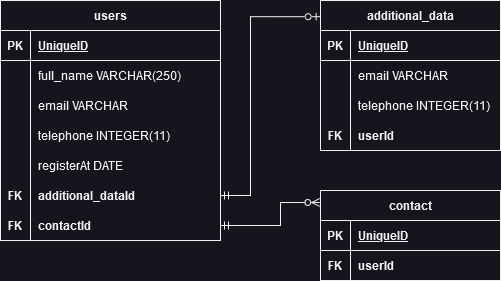

The diagram above was exported from draw.io. Its source (the exported page's mxGraphModel, read from the mxfile embedded in the PNG):
<mxGraphModel dx="800" dy="436" grid="1" gridSize="10" guides="1" tooltips="1" connect="1" arrows="1" fold="1" page="1" pageScale="1" pageWidth="827" pageHeight="1169" math="0" shadow="0">
  <root>
    <mxCell id="0" />
    <mxCell id="1" parent="0" />
    <mxCell id="TbViGu4R3MJEFMKLSjjf-1" value="users" style="shape=table;startSize=30;container=1;collapsible=1;childLayout=tableLayout;fixedRows=1;rowLines=0;fontStyle=1;align=center;resizeLast=1;html=1;" vertex="1" parent="1">
      <mxGeometry x="80" y="40" width="220" height="240" as="geometry" />
    </mxCell>
    <mxCell id="TbViGu4R3MJEFMKLSjjf-2" value="" style="shape=tableRow;horizontal=0;startSize=0;swimlaneHead=0;swimlaneBody=0;fillColor=none;collapsible=0;dropTarget=0;points=[[0,0.5],[1,0.5]];portConstraint=eastwest;top=0;left=0;right=0;bottom=1;" vertex="1" parent="TbViGu4R3MJEFMKLSjjf-1">
      <mxGeometry y="30" width="220" height="30" as="geometry" />
    </mxCell>
    <mxCell id="TbViGu4R3MJEFMKLSjjf-3" value="PK" style="shape=partialRectangle;connectable=0;fillColor=none;top=0;left=0;bottom=0;right=0;fontStyle=1;overflow=hidden;whiteSpace=wrap;html=1;" vertex="1" parent="TbViGu4R3MJEFMKLSjjf-2">
      <mxGeometry width="30" height="30" as="geometry">
        <mxRectangle width="30" height="30" as="alternateBounds" />
      </mxGeometry>
    </mxCell>
    <mxCell id="TbViGu4R3MJEFMKLSjjf-4" value="UniqueID" style="shape=partialRectangle;connectable=0;fillColor=none;top=0;left=0;bottom=0;right=0;align=left;spacingLeft=6;fontStyle=5;overflow=hidden;whiteSpace=wrap;html=1;" vertex="1" parent="TbViGu4R3MJEFMKLSjjf-2">
      <mxGeometry x="30" width="190" height="30" as="geometry">
        <mxRectangle width="190" height="30" as="alternateBounds" />
      </mxGeometry>
    </mxCell>
    <mxCell id="TbViGu4R3MJEFMKLSjjf-5" value="" style="shape=tableRow;horizontal=0;startSize=0;swimlaneHead=0;swimlaneBody=0;fillColor=none;collapsible=0;dropTarget=0;points=[[0,0.5],[1,0.5]];portConstraint=eastwest;top=0;left=0;right=0;bottom=0;" vertex="1" parent="TbViGu4R3MJEFMKLSjjf-1">
      <mxGeometry y="60" width="220" height="30" as="geometry" />
    </mxCell>
    <mxCell id="TbViGu4R3MJEFMKLSjjf-6" value="" style="shape=partialRectangle;connectable=0;fillColor=none;top=0;left=0;bottom=0;right=0;editable=1;overflow=hidden;whiteSpace=wrap;html=1;" vertex="1" parent="TbViGu4R3MJEFMKLSjjf-5">
      <mxGeometry width="30" height="30" as="geometry">
        <mxRectangle width="30" height="30" as="alternateBounds" />
      </mxGeometry>
    </mxCell>
    <mxCell id="TbViGu4R3MJEFMKLSjjf-7" value="full_name VARCHAR(250)" style="shape=partialRectangle;connectable=0;fillColor=none;top=0;left=0;bottom=0;right=0;align=left;spacingLeft=6;overflow=hidden;whiteSpace=wrap;html=1;" vertex="1" parent="TbViGu4R3MJEFMKLSjjf-5">
      <mxGeometry x="30" width="190" height="30" as="geometry">
        <mxRectangle width="190" height="30" as="alternateBounds" />
      </mxGeometry>
    </mxCell>
    <mxCell id="TbViGu4R3MJEFMKLSjjf-8" value="" style="shape=tableRow;horizontal=0;startSize=0;swimlaneHead=0;swimlaneBody=0;fillColor=none;collapsible=0;dropTarget=0;points=[[0,0.5],[1,0.5]];portConstraint=eastwest;top=0;left=0;right=0;bottom=0;" vertex="1" parent="TbViGu4R3MJEFMKLSjjf-1">
      <mxGeometry y="90" width="220" height="30" as="geometry" />
    </mxCell>
    <mxCell id="TbViGu4R3MJEFMKLSjjf-9" value="" style="shape=partialRectangle;connectable=0;fillColor=none;top=0;left=0;bottom=0;right=0;editable=1;overflow=hidden;whiteSpace=wrap;html=1;" vertex="1" parent="TbViGu4R3MJEFMKLSjjf-8">
      <mxGeometry width="30" height="30" as="geometry">
        <mxRectangle width="30" height="30" as="alternateBounds" />
      </mxGeometry>
    </mxCell>
    <mxCell id="TbViGu4R3MJEFMKLSjjf-10" value="email VARCHAR" style="shape=partialRectangle;connectable=0;fillColor=none;top=0;left=0;bottom=0;right=0;align=left;spacingLeft=6;overflow=hidden;whiteSpace=wrap;html=1;" vertex="1" parent="TbViGu4R3MJEFMKLSjjf-8">
      <mxGeometry x="30" width="190" height="30" as="geometry">
        <mxRectangle width="190" height="30" as="alternateBounds" />
      </mxGeometry>
    </mxCell>
    <mxCell id="TbViGu4R3MJEFMKLSjjf-11" value="" style="shape=tableRow;horizontal=0;startSize=0;swimlaneHead=0;swimlaneBody=0;fillColor=none;collapsible=0;dropTarget=0;points=[[0,0.5],[1,0.5]];portConstraint=eastwest;top=0;left=0;right=0;bottom=0;" vertex="1" parent="TbViGu4R3MJEFMKLSjjf-1">
      <mxGeometry y="120" width="220" height="30" as="geometry" />
    </mxCell>
    <mxCell id="TbViGu4R3MJEFMKLSjjf-12" value="" style="shape=partialRectangle;connectable=0;fillColor=none;top=0;left=0;bottom=0;right=0;editable=1;overflow=hidden;whiteSpace=wrap;html=1;" vertex="1" parent="TbViGu4R3MJEFMKLSjjf-11">
      <mxGeometry width="30" height="30" as="geometry">
        <mxRectangle width="30" height="30" as="alternateBounds" />
      </mxGeometry>
    </mxCell>
    <mxCell id="TbViGu4R3MJEFMKLSjjf-13" value="&lt;div&gt;telephone INTEGER(11)&lt;br&gt;&lt;/div&gt;" style="shape=partialRectangle;connectable=0;fillColor=none;top=0;left=0;bottom=0;right=0;align=left;spacingLeft=6;overflow=hidden;whiteSpace=wrap;html=1;" vertex="1" parent="TbViGu4R3MJEFMKLSjjf-11">
      <mxGeometry x="30" width="190" height="30" as="geometry">
        <mxRectangle width="190" height="30" as="alternateBounds" />
      </mxGeometry>
    </mxCell>
    <mxCell id="TbViGu4R3MJEFMKLSjjf-14" style="shape=tableRow;horizontal=0;startSize=0;swimlaneHead=0;swimlaneBody=0;fillColor=none;collapsible=0;dropTarget=0;points=[[0,0.5],[1,0.5]];portConstraint=eastwest;top=0;left=0;right=0;bottom=0;" vertex="1" parent="TbViGu4R3MJEFMKLSjjf-1">
      <mxGeometry y="150" width="220" height="30" as="geometry" />
    </mxCell>
    <mxCell id="TbViGu4R3MJEFMKLSjjf-15" style="shape=partialRectangle;connectable=0;fillColor=none;top=0;left=0;bottom=0;right=0;editable=1;overflow=hidden;whiteSpace=wrap;html=1;" vertex="1" parent="TbViGu4R3MJEFMKLSjjf-14">
      <mxGeometry width="30" height="30" as="geometry">
        <mxRectangle width="30" height="30" as="alternateBounds" />
      </mxGeometry>
    </mxCell>
    <mxCell id="TbViGu4R3MJEFMKLSjjf-16" value="registerAt DATE" style="shape=partialRectangle;connectable=0;fillColor=none;top=0;left=0;bottom=0;right=0;align=left;spacingLeft=6;overflow=hidden;whiteSpace=wrap;html=1;" vertex="1" parent="TbViGu4R3MJEFMKLSjjf-14">
      <mxGeometry x="30" width="190" height="30" as="geometry">
        <mxRectangle width="190" height="30" as="alternateBounds" />
      </mxGeometry>
    </mxCell>
    <mxCell id="TbViGu4R3MJEFMKLSjjf-17" style="shape=tableRow;horizontal=0;startSize=0;swimlaneHead=0;swimlaneBody=0;fillColor=none;collapsible=0;dropTarget=0;points=[[0,0.5],[1,0.5]];portConstraint=eastwest;top=0;left=0;right=0;bottom=0;" vertex="1" parent="TbViGu4R3MJEFMKLSjjf-1">
      <mxGeometry y="180" width="220" height="30" as="geometry" />
    </mxCell>
    <mxCell id="TbViGu4R3MJEFMKLSjjf-18" value="FK" style="shape=partialRectangle;connectable=0;fillColor=none;top=0;left=0;bottom=0;right=0;editable=1;overflow=hidden;whiteSpace=wrap;html=1;fontStyle=1" vertex="1" parent="TbViGu4R3MJEFMKLSjjf-17">
      <mxGeometry width="30" height="30" as="geometry">
        <mxRectangle width="30" height="30" as="alternateBounds" />
      </mxGeometry>
    </mxCell>
    <mxCell id="TbViGu4R3MJEFMKLSjjf-19" value="additional_dataId" style="shape=partialRectangle;connectable=0;fillColor=none;top=0;left=0;bottom=0;right=0;align=left;spacingLeft=6;overflow=hidden;whiteSpace=wrap;html=1;fontStyle=1" vertex="1" parent="TbViGu4R3MJEFMKLSjjf-17">
      <mxGeometry x="30" width="190" height="30" as="geometry">
        <mxRectangle width="190" height="30" as="alternateBounds" />
      </mxGeometry>
    </mxCell>
    <mxCell id="TbViGu4R3MJEFMKLSjjf-34" style="shape=tableRow;horizontal=0;startSize=0;swimlaneHead=0;swimlaneBody=0;fillColor=none;collapsible=0;dropTarget=0;points=[[0,0.5],[1,0.5]];portConstraint=eastwest;top=0;left=0;right=0;bottom=0;" vertex="1" parent="TbViGu4R3MJEFMKLSjjf-1">
      <mxGeometry y="210" width="220" height="30" as="geometry" />
    </mxCell>
    <mxCell id="TbViGu4R3MJEFMKLSjjf-35" value="FK" style="shape=partialRectangle;connectable=0;fillColor=none;top=0;left=0;bottom=0;right=0;editable=1;overflow=hidden;whiteSpace=wrap;html=1;fontStyle=1" vertex="1" parent="TbViGu4R3MJEFMKLSjjf-34">
      <mxGeometry width="30" height="30" as="geometry">
        <mxRectangle width="30" height="30" as="alternateBounds" />
      </mxGeometry>
    </mxCell>
    <mxCell id="TbViGu4R3MJEFMKLSjjf-36" value="contactId" style="shape=partialRectangle;connectable=0;fillColor=none;top=0;left=0;bottom=0;right=0;align=left;spacingLeft=6;overflow=hidden;whiteSpace=wrap;html=1;fontStyle=1" vertex="1" parent="TbViGu4R3MJEFMKLSjjf-34">
      <mxGeometry x="30" width="190" height="30" as="geometry">
        <mxRectangle width="190" height="30" as="alternateBounds" />
      </mxGeometry>
    </mxCell>
    <mxCell id="TbViGu4R3MJEFMKLSjjf-20" value="additional_data" style="shape=table;startSize=30;container=1;collapsible=1;childLayout=tableLayout;fixedRows=1;rowLines=0;fontStyle=1;align=center;resizeLast=1;html=1;" vertex="1" parent="1">
      <mxGeometry x="400" y="40" width="180" height="150" as="geometry" />
    </mxCell>
    <mxCell id="TbViGu4R3MJEFMKLSjjf-21" value="" style="shape=tableRow;horizontal=0;startSize=0;swimlaneHead=0;swimlaneBody=0;fillColor=none;collapsible=0;dropTarget=0;points=[[0,0.5],[1,0.5]];portConstraint=eastwest;top=0;left=0;right=0;bottom=1;" vertex="1" parent="TbViGu4R3MJEFMKLSjjf-20">
      <mxGeometry y="30" width="180" height="30" as="geometry" />
    </mxCell>
    <mxCell id="TbViGu4R3MJEFMKLSjjf-22" value="PK" style="shape=partialRectangle;connectable=0;fillColor=none;top=0;left=0;bottom=0;right=0;fontStyle=1;overflow=hidden;whiteSpace=wrap;html=1;" vertex="1" parent="TbViGu4R3MJEFMKLSjjf-21">
      <mxGeometry width="30" height="30" as="geometry">
        <mxRectangle width="30" height="30" as="alternateBounds" />
      </mxGeometry>
    </mxCell>
    <mxCell id="TbViGu4R3MJEFMKLSjjf-23" value="UniqueID" style="shape=partialRectangle;connectable=0;fillColor=none;top=0;left=0;bottom=0;right=0;align=left;spacingLeft=6;fontStyle=5;overflow=hidden;whiteSpace=wrap;html=1;" vertex="1" parent="TbViGu4R3MJEFMKLSjjf-21">
      <mxGeometry x="30" width="150" height="30" as="geometry">
        <mxRectangle width="150" height="30" as="alternateBounds" />
      </mxGeometry>
    </mxCell>
    <mxCell id="TbViGu4R3MJEFMKLSjjf-24" value="" style="shape=tableRow;horizontal=0;startSize=0;swimlaneHead=0;swimlaneBody=0;fillColor=none;collapsible=0;dropTarget=0;points=[[0,0.5],[1,0.5]];portConstraint=eastwest;top=0;left=0;right=0;bottom=0;" vertex="1" parent="TbViGu4R3MJEFMKLSjjf-20">
      <mxGeometry y="60" width="180" height="30" as="geometry" />
    </mxCell>
    <mxCell id="TbViGu4R3MJEFMKLSjjf-25" value="" style="shape=partialRectangle;connectable=0;fillColor=none;top=0;left=0;bottom=0;right=0;editable=1;overflow=hidden;whiteSpace=wrap;html=1;" vertex="1" parent="TbViGu4R3MJEFMKLSjjf-24">
      <mxGeometry width="30" height="30" as="geometry">
        <mxRectangle width="30" height="30" as="alternateBounds" />
      </mxGeometry>
    </mxCell>
    <mxCell id="TbViGu4R3MJEFMKLSjjf-26" value="email VARCHAR" style="shape=partialRectangle;connectable=0;fillColor=none;top=0;left=0;bottom=0;right=0;align=left;spacingLeft=6;overflow=hidden;whiteSpace=wrap;html=1;" vertex="1" parent="TbViGu4R3MJEFMKLSjjf-24">
      <mxGeometry x="30" width="150" height="30" as="geometry">
        <mxRectangle width="150" height="30" as="alternateBounds" />
      </mxGeometry>
    </mxCell>
    <mxCell id="TbViGu4R3MJEFMKLSjjf-27" value="" style="shape=tableRow;horizontal=0;startSize=0;swimlaneHead=0;swimlaneBody=0;fillColor=none;collapsible=0;dropTarget=0;points=[[0,0.5],[1,0.5]];portConstraint=eastwest;top=0;left=0;right=0;bottom=0;" vertex="1" parent="TbViGu4R3MJEFMKLSjjf-20">
      <mxGeometry y="90" width="180" height="30" as="geometry" />
    </mxCell>
    <mxCell id="TbViGu4R3MJEFMKLSjjf-28" value="" style="shape=partialRectangle;connectable=0;fillColor=none;top=0;left=0;bottom=0;right=0;editable=1;overflow=hidden;whiteSpace=wrap;html=1;" vertex="1" parent="TbViGu4R3MJEFMKLSjjf-27">
      <mxGeometry width="30" height="30" as="geometry">
        <mxRectangle width="30" height="30" as="alternateBounds" />
      </mxGeometry>
    </mxCell>
    <mxCell id="TbViGu4R3MJEFMKLSjjf-29" value="telephone INTEGER(11)" style="shape=partialRectangle;connectable=0;fillColor=none;top=0;left=0;bottom=0;right=0;align=left;spacingLeft=6;overflow=hidden;whiteSpace=wrap;html=1;" vertex="1" parent="TbViGu4R3MJEFMKLSjjf-27">
      <mxGeometry x="30" width="150" height="30" as="geometry">
        <mxRectangle width="150" height="30" as="alternateBounds" />
      </mxGeometry>
    </mxCell>
    <mxCell id="TbViGu4R3MJEFMKLSjjf-30" value="" style="shape=tableRow;horizontal=0;startSize=0;swimlaneHead=0;swimlaneBody=0;fillColor=none;collapsible=0;dropTarget=0;points=[[0,0.5],[1,0.5]];portConstraint=eastwest;top=0;left=0;right=0;bottom=0;" vertex="1" parent="TbViGu4R3MJEFMKLSjjf-20">
      <mxGeometry y="120" width="180" height="30" as="geometry" />
    </mxCell>
    <mxCell id="TbViGu4R3MJEFMKLSjjf-31" value="FK" style="shape=partialRectangle;connectable=0;fillColor=none;top=0;left=0;bottom=0;right=0;editable=1;overflow=hidden;whiteSpace=wrap;html=1;fontStyle=1" vertex="1" parent="TbViGu4R3MJEFMKLSjjf-30">
      <mxGeometry width="30" height="30" as="geometry">
        <mxRectangle width="30" height="30" as="alternateBounds" />
      </mxGeometry>
    </mxCell>
    <mxCell id="TbViGu4R3MJEFMKLSjjf-32" value="userId" style="shape=partialRectangle;connectable=0;fillColor=none;top=0;left=0;bottom=0;right=0;align=left;spacingLeft=6;overflow=hidden;whiteSpace=wrap;html=1;fontStyle=1" vertex="1" parent="TbViGu4R3MJEFMKLSjjf-30">
      <mxGeometry x="30" width="150" height="30" as="geometry">
        <mxRectangle width="150" height="30" as="alternateBounds" />
      </mxGeometry>
    </mxCell>
    <mxCell id="TbViGu4R3MJEFMKLSjjf-33" style="edgeStyle=orthogonalEdgeStyle;rounded=0;orthogonalLoop=1;jettySize=auto;html=1;exitX=1;exitY=0.5;exitDx=0;exitDy=0;entryX=-0.002;entryY=0.108;entryDx=0;entryDy=0;entryPerimeter=0;startArrow=ERmandOne;startFill=0;endArrow=ERzeroToOne;endFill=0;" edge="1" parent="1" source="TbViGu4R3MJEFMKLSjjf-17" target="TbViGu4R3MJEFMKLSjjf-20">
      <mxGeometry relative="1" as="geometry">
        <Array as="points">
          <mxPoint x="330" y="235" />
          <mxPoint x="330" y="56" />
        </Array>
      </mxGeometry>
    </mxCell>
    <mxCell id="TbViGu4R3MJEFMKLSjjf-37" value="contact" style="shape=table;startSize=30;container=1;collapsible=1;childLayout=tableLayout;fixedRows=1;rowLines=0;fontStyle=1;align=center;resizeLast=1;html=1;" vertex="1" parent="1">
      <mxGeometry x="400" y="230" width="180" height="90" as="geometry" />
    </mxCell>
    <mxCell id="TbViGu4R3MJEFMKLSjjf-38" value="" style="shape=tableRow;horizontal=0;startSize=0;swimlaneHead=0;swimlaneBody=0;fillColor=none;collapsible=0;dropTarget=0;points=[[0,0.5],[1,0.5]];portConstraint=eastwest;top=0;left=0;right=0;bottom=1;" vertex="1" parent="TbViGu4R3MJEFMKLSjjf-37">
      <mxGeometry y="30" width="180" height="30" as="geometry" />
    </mxCell>
    <mxCell id="TbViGu4R3MJEFMKLSjjf-39" value="PK" style="shape=partialRectangle;connectable=0;fillColor=none;top=0;left=0;bottom=0;right=0;fontStyle=1;overflow=hidden;whiteSpace=wrap;html=1;" vertex="1" parent="TbViGu4R3MJEFMKLSjjf-38">
      <mxGeometry width="30" height="30" as="geometry">
        <mxRectangle width="30" height="30" as="alternateBounds" />
      </mxGeometry>
    </mxCell>
    <mxCell id="TbViGu4R3MJEFMKLSjjf-40" value="UniqueID" style="shape=partialRectangle;connectable=0;fillColor=none;top=0;left=0;bottom=0;right=0;align=left;spacingLeft=6;fontStyle=5;overflow=hidden;whiteSpace=wrap;html=1;" vertex="1" parent="TbViGu4R3MJEFMKLSjjf-38">
      <mxGeometry x="30" width="150" height="30" as="geometry">
        <mxRectangle width="150" height="30" as="alternateBounds" />
      </mxGeometry>
    </mxCell>
    <mxCell id="TbViGu4R3MJEFMKLSjjf-41" value="" style="shape=tableRow;horizontal=0;startSize=0;swimlaneHead=0;swimlaneBody=0;fillColor=none;collapsible=0;dropTarget=0;points=[[0,0.5],[1,0.5]];portConstraint=eastwest;top=0;left=0;right=0;bottom=0;" vertex="1" parent="TbViGu4R3MJEFMKLSjjf-37">
      <mxGeometry y="60" width="180" height="30" as="geometry" />
    </mxCell>
    <mxCell id="TbViGu4R3MJEFMKLSjjf-42" value="FK" style="shape=partialRectangle;connectable=0;fillColor=none;top=0;left=0;bottom=0;right=0;editable=1;overflow=hidden;whiteSpace=wrap;html=1;fontStyle=1" vertex="1" parent="TbViGu4R3MJEFMKLSjjf-41">
      <mxGeometry width="30" height="30" as="geometry">
        <mxRectangle width="30" height="30" as="alternateBounds" />
      </mxGeometry>
    </mxCell>
    <mxCell id="TbViGu4R3MJEFMKLSjjf-43" value="userId" style="shape=partialRectangle;connectable=0;fillColor=none;top=0;left=0;bottom=0;right=0;align=left;spacingLeft=6;overflow=hidden;whiteSpace=wrap;html=1;fontStyle=1" vertex="1" parent="TbViGu4R3MJEFMKLSjjf-41">
      <mxGeometry x="30" width="150" height="30" as="geometry">
        <mxRectangle width="150" height="30" as="alternateBounds" />
      </mxGeometry>
    </mxCell>
    <mxCell id="TbViGu4R3MJEFMKLSjjf-50" style="rounded=0;orthogonalLoop=1;jettySize=auto;html=1;exitX=1;exitY=0.5;exitDx=0;exitDy=0;entryX=-0.004;entryY=0.133;entryDx=0;entryDy=0;entryPerimeter=0;startArrow=ERmandOne;startFill=0;endArrow=ERzeroToMany;endFill=0;edgeStyle=orthogonalEdgeStyle;" edge="1" parent="1" source="TbViGu4R3MJEFMKLSjjf-34" target="TbViGu4R3MJEFMKLSjjf-37">
      <mxGeometry relative="1" as="geometry">
        <Array as="points">
          <mxPoint x="360" y="265" />
          <mxPoint x="360" y="242" />
        </Array>
      </mxGeometry>
    </mxCell>
  </root>
</mxGraphModel>